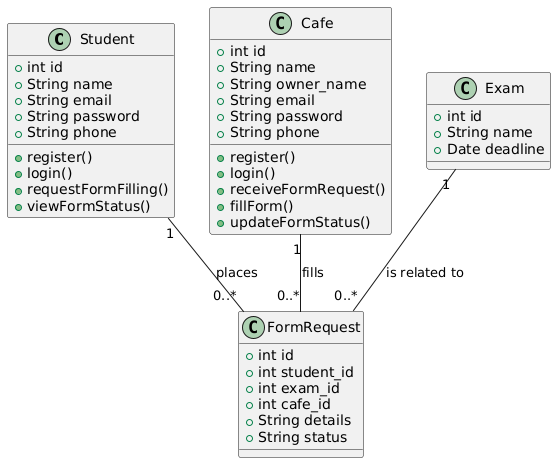

The diagram above was rendered by PlantUML. Its source (embedded in the PNG):
@startuml
class Student {
  + int id
  + String name
  + String email
  + String password
  + String phone
  + register()
  + login()
  + requestFormFilling()
  + viewFormStatus()
}

class Cafe {
  + int id
  + String name
  + String owner_name
  + String email
  + String password
  + String phone
  + register()
  + login()
  + receiveFormRequest()
  + fillForm()
  + updateFormStatus()
}

class Exam {
  + int id
  + String name
  + Date deadline
}

class FormRequest {
  + int id
  + int student_id
  + int exam_id
  + int cafe_id
  + String details
  + String status
}

Student "1" -- "0..*" FormRequest : places
Cafe "1" -- "0..*" FormRequest : fills
Exam "1" -- "0..*" FormRequest : is related to
@enduml